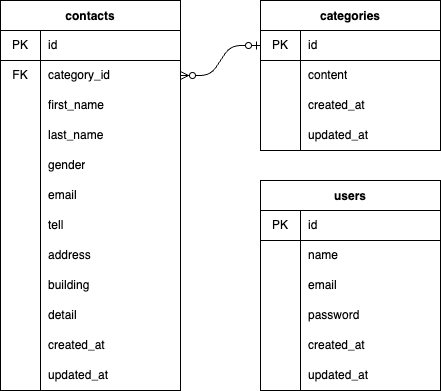

The diagram above was exported from draw.io. Its source (the exported page's mxGraphModel, read from the mxfile embedded in the PNG):
<mxGraphModel dx="581" dy="865" grid="1" gridSize="10" guides="1" tooltips="1" connect="1" arrows="1" fold="1" page="1" pageScale="1" pageWidth="827" pageHeight="1169" math="0" shadow="0">
  <root>
    <mxCell id="0" />
    <mxCell id="1" parent="0" />
    <mxCell id="2" value="contacts" style="shape=table;startSize=30;container=1;collapsible=0;childLayout=tableLayout;fixedRows=1;rowLines=0;fontStyle=1;verticalAlign=middle;" parent="1" vertex="1">
      <mxGeometry x="100" y="450" width="180" height="390" as="geometry" />
    </mxCell>
    <mxCell id="3" value="" style="shape=tableRow;horizontal=0;startSize=0;swimlaneHead=0;swimlaneBody=0;top=0;left=0;bottom=1;right=0;collapsible=0;dropTarget=0;fillColor=none;points=[[0,0.5],[1,0.5]];portConstraint=eastwest;" parent="2" vertex="1">
      <mxGeometry y="30" width="180" height="30" as="geometry" />
    </mxCell>
    <mxCell id="4" value="PK" style="shape=partialRectangle;html=1;whiteSpace=wrap;connectable=0;fillColor=none;top=0;left=0;bottom=0;right=0;overflow=hidden;pointerEvents=1;" parent="3" vertex="1">
      <mxGeometry width="40" height="30" as="geometry">
        <mxRectangle width="40" height="30" as="alternateBounds" />
      </mxGeometry>
    </mxCell>
    <mxCell id="5" value="id" style="shape=partialRectangle;html=1;whiteSpace=wrap;connectable=0;fillColor=none;top=0;left=0;bottom=0;right=0;align=left;spacingLeft=6;overflow=hidden;" parent="3" vertex="1">
      <mxGeometry x="40" width="140" height="30" as="geometry">
        <mxRectangle width="140" height="30" as="alternateBounds" />
      </mxGeometry>
    </mxCell>
    <mxCell id="6" value="" style="shape=tableRow;horizontal=0;startSize=0;swimlaneHead=0;swimlaneBody=0;top=0;left=0;bottom=0;right=0;collapsible=0;dropTarget=0;fillColor=none;points=[[0,0.5],[1,0.5]];portConstraint=eastwest;" parent="2" vertex="1">
      <mxGeometry y="60" width="180" height="30" as="geometry" />
    </mxCell>
    <mxCell id="7" value="FK" style="shape=partialRectangle;html=1;whiteSpace=wrap;connectable=0;fillColor=none;top=0;left=0;bottom=0;right=0;overflow=hidden;" parent="6" vertex="1">
      <mxGeometry width="40" height="30" as="geometry">
        <mxRectangle width="40" height="30" as="alternateBounds" />
      </mxGeometry>
    </mxCell>
    <mxCell id="8" value="category_id" style="shape=partialRectangle;html=1;whiteSpace=wrap;connectable=0;fillColor=none;top=0;left=0;bottom=0;right=0;align=left;spacingLeft=6;overflow=hidden;" parent="6" vertex="1">
      <mxGeometry x="40" width="140" height="30" as="geometry">
        <mxRectangle width="140" height="30" as="alternateBounds" />
      </mxGeometry>
    </mxCell>
    <mxCell id="9" value="" style="shape=tableRow;horizontal=0;startSize=0;swimlaneHead=0;swimlaneBody=0;top=0;left=0;bottom=0;right=0;collapsible=0;dropTarget=0;fillColor=none;points=[[0,0.5],[1,0.5]];portConstraint=eastwest;" parent="2" vertex="1">
      <mxGeometry y="90" width="180" height="30" as="geometry" />
    </mxCell>
    <mxCell id="10" value="" style="shape=partialRectangle;html=1;whiteSpace=wrap;connectable=0;fillColor=none;top=0;left=0;bottom=0;right=0;overflow=hidden;" parent="9" vertex="1">
      <mxGeometry width="40" height="30" as="geometry">
        <mxRectangle width="40" height="30" as="alternateBounds" />
      </mxGeometry>
    </mxCell>
    <mxCell id="11" value="first_name" style="shape=partialRectangle;html=1;whiteSpace=wrap;connectable=0;fillColor=none;top=0;left=0;bottom=0;right=0;align=left;spacingLeft=6;overflow=hidden;" parent="9" vertex="1">
      <mxGeometry x="40" width="140" height="30" as="geometry">
        <mxRectangle width="140" height="30" as="alternateBounds" />
      </mxGeometry>
    </mxCell>
    <mxCell id="117" style="shape=tableRow;horizontal=0;startSize=0;swimlaneHead=0;swimlaneBody=0;top=0;left=0;bottom=0;right=0;collapsible=0;dropTarget=0;fillColor=none;points=[[0,0.5],[1,0.5]];portConstraint=eastwest;" parent="2" vertex="1">
      <mxGeometry y="120" width="180" height="30" as="geometry" />
    </mxCell>
    <mxCell id="118" style="shape=partialRectangle;html=1;whiteSpace=wrap;connectable=0;fillColor=none;top=0;left=0;bottom=0;right=0;overflow=hidden;" parent="117" vertex="1">
      <mxGeometry width="40" height="30" as="geometry">
        <mxRectangle width="40" height="30" as="alternateBounds" />
      </mxGeometry>
    </mxCell>
    <mxCell id="119" value="last_name" style="shape=partialRectangle;html=1;whiteSpace=wrap;connectable=0;fillColor=none;top=0;left=0;bottom=0;right=0;align=left;spacingLeft=6;overflow=hidden;" parent="117" vertex="1">
      <mxGeometry x="40" width="140" height="30" as="geometry">
        <mxRectangle width="140" height="30" as="alternateBounds" />
      </mxGeometry>
    </mxCell>
    <mxCell id="114" style="shape=tableRow;horizontal=0;startSize=0;swimlaneHead=0;swimlaneBody=0;top=0;left=0;bottom=0;right=0;collapsible=0;dropTarget=0;fillColor=none;points=[[0,0.5],[1,0.5]];portConstraint=eastwest;" parent="2" vertex="1">
      <mxGeometry y="150" width="180" height="30" as="geometry" />
    </mxCell>
    <mxCell id="115" style="shape=partialRectangle;html=1;whiteSpace=wrap;connectable=0;fillColor=none;top=0;left=0;bottom=0;right=0;overflow=hidden;" parent="114" vertex="1">
      <mxGeometry width="40" height="30" as="geometry">
        <mxRectangle width="40" height="30" as="alternateBounds" />
      </mxGeometry>
    </mxCell>
    <mxCell id="116" value="gender" style="shape=partialRectangle;html=1;whiteSpace=wrap;connectable=0;fillColor=none;top=0;left=0;bottom=0;right=0;align=left;spacingLeft=6;overflow=hidden;" parent="114" vertex="1">
      <mxGeometry x="40" width="140" height="30" as="geometry">
        <mxRectangle width="140" height="30" as="alternateBounds" />
      </mxGeometry>
    </mxCell>
    <mxCell id="111" style="shape=tableRow;horizontal=0;startSize=0;swimlaneHead=0;swimlaneBody=0;top=0;left=0;bottom=0;right=0;collapsible=0;dropTarget=0;fillColor=none;points=[[0,0.5],[1,0.5]];portConstraint=eastwest;" parent="2" vertex="1">
      <mxGeometry y="180" width="180" height="30" as="geometry" />
    </mxCell>
    <mxCell id="112" style="shape=partialRectangle;html=1;whiteSpace=wrap;connectable=0;fillColor=none;top=0;left=0;bottom=0;right=0;overflow=hidden;" parent="111" vertex="1">
      <mxGeometry width="40" height="30" as="geometry">
        <mxRectangle width="40" height="30" as="alternateBounds" />
      </mxGeometry>
    </mxCell>
    <mxCell id="113" value="email" style="shape=partialRectangle;html=1;whiteSpace=wrap;connectable=0;fillColor=none;top=0;left=0;bottom=0;right=0;align=left;spacingLeft=6;overflow=hidden;" parent="111" vertex="1">
      <mxGeometry x="40" width="140" height="30" as="geometry">
        <mxRectangle width="140" height="30" as="alternateBounds" />
      </mxGeometry>
    </mxCell>
    <mxCell id="108" style="shape=tableRow;horizontal=0;startSize=0;swimlaneHead=0;swimlaneBody=0;top=0;left=0;bottom=0;right=0;collapsible=0;dropTarget=0;fillColor=none;points=[[0,0.5],[1,0.5]];portConstraint=eastwest;" parent="2" vertex="1">
      <mxGeometry y="210" width="180" height="30" as="geometry" />
    </mxCell>
    <mxCell id="109" style="shape=partialRectangle;html=1;whiteSpace=wrap;connectable=0;fillColor=none;top=0;left=0;bottom=0;right=0;overflow=hidden;" parent="108" vertex="1">
      <mxGeometry width="40" height="30" as="geometry">
        <mxRectangle width="40" height="30" as="alternateBounds" />
      </mxGeometry>
    </mxCell>
    <mxCell id="110" value="tell" style="shape=partialRectangle;html=1;whiteSpace=wrap;connectable=0;fillColor=none;top=0;left=0;bottom=0;right=0;align=left;spacingLeft=6;overflow=hidden;" parent="108" vertex="1">
      <mxGeometry x="40" width="140" height="30" as="geometry">
        <mxRectangle width="140" height="30" as="alternateBounds" />
      </mxGeometry>
    </mxCell>
    <mxCell id="105" style="shape=tableRow;horizontal=0;startSize=0;swimlaneHead=0;swimlaneBody=0;top=0;left=0;bottom=0;right=0;collapsible=0;dropTarget=0;fillColor=none;points=[[0,0.5],[1,0.5]];portConstraint=eastwest;" parent="2" vertex="1">
      <mxGeometry y="240" width="180" height="30" as="geometry" />
    </mxCell>
    <mxCell id="106" style="shape=partialRectangle;html=1;whiteSpace=wrap;connectable=0;fillColor=none;top=0;left=0;bottom=0;right=0;overflow=hidden;" parent="105" vertex="1">
      <mxGeometry width="40" height="30" as="geometry">
        <mxRectangle width="40" height="30" as="alternateBounds" />
      </mxGeometry>
    </mxCell>
    <mxCell id="107" value="address" style="shape=partialRectangle;html=1;whiteSpace=wrap;connectable=0;fillColor=none;top=0;left=0;bottom=0;right=0;align=left;spacingLeft=6;overflow=hidden;" parent="105" vertex="1">
      <mxGeometry x="40" width="140" height="30" as="geometry">
        <mxRectangle width="140" height="30" as="alternateBounds" />
      </mxGeometry>
    </mxCell>
    <mxCell id="129" style="shape=tableRow;horizontal=0;startSize=0;swimlaneHead=0;swimlaneBody=0;top=0;left=0;bottom=0;right=0;collapsible=0;dropTarget=0;fillColor=none;points=[[0,0.5],[1,0.5]];portConstraint=eastwest;" parent="2" vertex="1">
      <mxGeometry y="270" width="180" height="30" as="geometry" />
    </mxCell>
    <mxCell id="130" style="shape=partialRectangle;html=1;whiteSpace=wrap;connectable=0;fillColor=none;top=0;left=0;bottom=0;right=0;overflow=hidden;" parent="129" vertex="1">
      <mxGeometry width="40" height="30" as="geometry">
        <mxRectangle width="40" height="30" as="alternateBounds" />
      </mxGeometry>
    </mxCell>
    <mxCell id="131" value="building" style="shape=partialRectangle;html=1;whiteSpace=wrap;connectable=0;fillColor=none;top=0;left=0;bottom=0;right=0;align=left;spacingLeft=6;overflow=hidden;" parent="129" vertex="1">
      <mxGeometry x="40" width="140" height="30" as="geometry">
        <mxRectangle width="140" height="30" as="alternateBounds" />
      </mxGeometry>
    </mxCell>
    <mxCell id="126" style="shape=tableRow;horizontal=0;startSize=0;swimlaneHead=0;swimlaneBody=0;top=0;left=0;bottom=0;right=0;collapsible=0;dropTarget=0;fillColor=none;points=[[0,0.5],[1,0.5]];portConstraint=eastwest;" parent="2" vertex="1">
      <mxGeometry y="300" width="180" height="30" as="geometry" />
    </mxCell>
    <mxCell id="127" style="shape=partialRectangle;html=1;whiteSpace=wrap;connectable=0;fillColor=none;top=0;left=0;bottom=0;right=0;overflow=hidden;" parent="126" vertex="1">
      <mxGeometry width="40" height="30" as="geometry">
        <mxRectangle width="40" height="30" as="alternateBounds" />
      </mxGeometry>
    </mxCell>
    <mxCell id="128" value="detail" style="shape=partialRectangle;html=1;whiteSpace=wrap;connectable=0;fillColor=none;top=0;left=0;bottom=0;right=0;align=left;spacingLeft=6;overflow=hidden;" parent="126" vertex="1">
      <mxGeometry x="40" width="140" height="30" as="geometry">
        <mxRectangle width="140" height="30" as="alternateBounds" />
      </mxGeometry>
    </mxCell>
    <mxCell id="123" style="shape=tableRow;horizontal=0;startSize=0;swimlaneHead=0;swimlaneBody=0;top=0;left=0;bottom=0;right=0;collapsible=0;dropTarget=0;fillColor=none;points=[[0,0.5],[1,0.5]];portConstraint=eastwest;" parent="2" vertex="1">
      <mxGeometry y="330" width="180" height="30" as="geometry" />
    </mxCell>
    <mxCell id="124" style="shape=partialRectangle;html=1;whiteSpace=wrap;connectable=0;fillColor=none;top=0;left=0;bottom=0;right=0;overflow=hidden;" parent="123" vertex="1">
      <mxGeometry width="40" height="30" as="geometry">
        <mxRectangle width="40" height="30" as="alternateBounds" />
      </mxGeometry>
    </mxCell>
    <mxCell id="125" value="created_at" style="shape=partialRectangle;html=1;whiteSpace=wrap;connectable=0;fillColor=none;top=0;left=0;bottom=0;right=0;align=left;spacingLeft=6;overflow=hidden;" parent="123" vertex="1">
      <mxGeometry x="40" width="140" height="30" as="geometry">
        <mxRectangle width="140" height="30" as="alternateBounds" />
      </mxGeometry>
    </mxCell>
    <mxCell id="120" style="shape=tableRow;horizontal=0;startSize=0;swimlaneHead=0;swimlaneBody=0;top=0;left=0;bottom=0;right=0;collapsible=0;dropTarget=0;fillColor=none;points=[[0,0.5],[1,0.5]];portConstraint=eastwest;" parent="2" vertex="1">
      <mxGeometry y="360" width="180" height="30" as="geometry" />
    </mxCell>
    <mxCell id="121" style="shape=partialRectangle;html=1;whiteSpace=wrap;connectable=0;fillColor=none;top=0;left=0;bottom=0;right=0;overflow=hidden;" parent="120" vertex="1">
      <mxGeometry width="40" height="30" as="geometry">
        <mxRectangle width="40" height="30" as="alternateBounds" />
      </mxGeometry>
    </mxCell>
    <mxCell id="122" value="updated_at" style="shape=partialRectangle;html=1;whiteSpace=wrap;connectable=0;fillColor=none;top=0;left=0;bottom=0;right=0;align=left;spacingLeft=6;overflow=hidden;" parent="120" vertex="1">
      <mxGeometry x="40" width="140" height="30" as="geometry">
        <mxRectangle width="140" height="30" as="alternateBounds" />
      </mxGeometry>
    </mxCell>
    <mxCell id="49" value="" style="shape=tableRow;horizontal=0;startSize=0;swimlaneHead=0;swimlaneBody=0;top=0;left=0;bottom=0;right=0;collapsible=0;dropTarget=0;fillColor=none;points=[[0,0.5],[1,0.5]];portConstraint=eastwest;" parent="1" vertex="1">
      <mxGeometry x="140" y="490" width="180" height="30" as="geometry" />
    </mxCell>
    <mxCell id="58" value="" style="shape=tableRow;horizontal=0;startSize=0;swimlaneHead=0;swimlaneBody=0;top=0;left=0;bottom=0;right=0;collapsible=0;dropTarget=0;fillColor=none;points=[[0,0.5],[1,0.5]];portConstraint=eastwest;" parent="1" vertex="1">
      <mxGeometry x="140" y="580" width="180" height="30" as="geometry" />
    </mxCell>
    <mxCell id="61" value="" style="shape=tableRow;horizontal=0;startSize=0;swimlaneHead=0;swimlaneBody=0;top=0;left=0;bottom=0;right=0;collapsible=0;dropTarget=0;fillColor=none;points=[[0,0.5],[1,0.5]];portConstraint=eastwest;" parent="1" vertex="1">
      <mxGeometry x="140" y="610" width="180" height="30" as="geometry" />
    </mxCell>
    <mxCell id="64" value="" style="shape=tableRow;horizontal=0;startSize=0;swimlaneHead=0;swimlaneBody=0;top=0;left=0;bottom=0;right=0;collapsible=0;dropTarget=0;fillColor=none;points=[[0,0.5],[1,0.5]];portConstraint=eastwest;" parent="1" vertex="1">
      <mxGeometry x="140" y="640" width="180" height="30" as="geometry" />
    </mxCell>
    <mxCell id="67" value="" style="shape=tableRow;horizontal=0;startSize=0;swimlaneHead=0;swimlaneBody=0;top=0;left=0;bottom=0;right=0;collapsible=0;dropTarget=0;fillColor=none;points=[[0,0.5],[1,0.5]];portConstraint=eastwest;" parent="1" vertex="1">
      <mxGeometry x="140" y="670" width="180" height="30" as="geometry" />
    </mxCell>
    <mxCell id="70" value="" style="shape=tableRow;horizontal=0;startSize=0;swimlaneHead=0;swimlaneBody=0;top=0;left=0;bottom=0;right=0;collapsible=0;dropTarget=0;fillColor=none;points=[[0,0.5],[1,0.5]];portConstraint=eastwest;" parent="1" vertex="1">
      <mxGeometry x="140" y="700" width="180" height="30" as="geometry" />
    </mxCell>
    <mxCell id="73" value="categories" style="shape=table;startSize=30;container=1;collapsible=0;childLayout=tableLayout;fixedRows=1;rowLines=0;fontStyle=1;" parent="1" vertex="1">
      <mxGeometry x="360" y="450" width="180" height="150" as="geometry" />
    </mxCell>
    <mxCell id="74" value="" style="shape=tableRow;horizontal=0;startSize=0;swimlaneHead=0;swimlaneBody=0;top=0;left=0;bottom=1;right=0;collapsible=0;dropTarget=0;fillColor=none;points=[[0,0.5],[1,0.5]];portConstraint=eastwest;" parent="73" vertex="1">
      <mxGeometry y="30" width="180" height="30" as="geometry" />
    </mxCell>
    <mxCell id="75" value="PK" style="shape=partialRectangle;html=1;whiteSpace=wrap;connectable=0;fillColor=none;top=0;left=0;bottom=0;right=0;overflow=hidden;pointerEvents=1;" parent="74" vertex="1">
      <mxGeometry width="40" height="30" as="geometry">
        <mxRectangle width="40" height="30" as="alternateBounds" />
      </mxGeometry>
    </mxCell>
    <mxCell id="76" value="id" style="shape=partialRectangle;html=1;whiteSpace=wrap;connectable=0;fillColor=none;top=0;left=0;bottom=0;right=0;align=left;spacingLeft=6;overflow=hidden;" parent="74" vertex="1">
      <mxGeometry x="40" width="140" height="30" as="geometry">
        <mxRectangle width="140" height="30" as="alternateBounds" />
      </mxGeometry>
    </mxCell>
    <mxCell id="77" value="" style="shape=tableRow;horizontal=0;startSize=0;swimlaneHead=0;swimlaneBody=0;top=0;left=0;bottom=0;right=0;collapsible=0;dropTarget=0;fillColor=none;points=[[0,0.5],[1,0.5]];portConstraint=eastwest;" parent="73" vertex="1">
      <mxGeometry y="60" width="180" height="30" as="geometry" />
    </mxCell>
    <mxCell id="78" value="" style="shape=partialRectangle;html=1;whiteSpace=wrap;connectable=0;fillColor=none;top=0;left=0;bottom=0;right=0;overflow=hidden;" parent="77" vertex="1">
      <mxGeometry width="40" height="30" as="geometry">
        <mxRectangle width="40" height="30" as="alternateBounds" />
      </mxGeometry>
    </mxCell>
    <mxCell id="79" value="content" style="shape=partialRectangle;html=1;whiteSpace=wrap;connectable=0;fillColor=none;top=0;left=0;bottom=0;right=0;align=left;spacingLeft=6;overflow=hidden;" parent="77" vertex="1">
      <mxGeometry x="40" width="140" height="30" as="geometry">
        <mxRectangle width="140" height="30" as="alternateBounds" />
      </mxGeometry>
    </mxCell>
    <mxCell id="135" style="shape=tableRow;horizontal=0;startSize=0;swimlaneHead=0;swimlaneBody=0;top=0;left=0;bottom=0;right=0;collapsible=0;dropTarget=0;fillColor=none;points=[[0,0.5],[1,0.5]];portConstraint=eastwest;" parent="73" vertex="1">
      <mxGeometry y="90" width="180" height="30" as="geometry" />
    </mxCell>
    <mxCell id="136" style="shape=partialRectangle;html=1;whiteSpace=wrap;connectable=0;fillColor=none;top=0;left=0;bottom=0;right=0;overflow=hidden;" parent="135" vertex="1">
      <mxGeometry width="40" height="30" as="geometry">
        <mxRectangle width="40" height="30" as="alternateBounds" />
      </mxGeometry>
    </mxCell>
    <mxCell id="137" value="created_at" style="shape=partialRectangle;html=1;whiteSpace=wrap;connectable=0;fillColor=none;top=0;left=0;bottom=0;right=0;align=left;spacingLeft=6;overflow=hidden;" parent="135" vertex="1">
      <mxGeometry x="40" width="140" height="30" as="geometry">
        <mxRectangle width="140" height="30" as="alternateBounds" />
      </mxGeometry>
    </mxCell>
    <mxCell id="132" style="shape=tableRow;horizontal=0;startSize=0;swimlaneHead=0;swimlaneBody=0;top=0;left=0;bottom=0;right=0;collapsible=0;dropTarget=0;fillColor=none;points=[[0,0.5],[1,0.5]];portConstraint=eastwest;" parent="73" vertex="1">
      <mxGeometry y="120" width="180" height="30" as="geometry" />
    </mxCell>
    <mxCell id="133" style="shape=partialRectangle;html=1;whiteSpace=wrap;connectable=0;fillColor=none;top=0;left=0;bottom=0;right=0;overflow=hidden;" parent="132" vertex="1">
      <mxGeometry width="40" height="30" as="geometry">
        <mxRectangle width="40" height="30" as="alternateBounds" />
      </mxGeometry>
    </mxCell>
    <mxCell id="134" value="updated_at" style="shape=partialRectangle;html=1;whiteSpace=wrap;connectable=0;fillColor=none;top=0;left=0;bottom=0;right=0;align=left;spacingLeft=6;overflow=hidden;" parent="132" vertex="1">
      <mxGeometry x="40" width="140" height="30" as="geometry">
        <mxRectangle width="140" height="30" as="alternateBounds" />
      </mxGeometry>
    </mxCell>
    <mxCell id="89" value="users" style="shape=table;startSize=30;container=1;collapsible=0;childLayout=tableLayout;fixedRows=1;rowLines=0;fontStyle=1;" parent="1" vertex="1">
      <mxGeometry x="360" y="630" width="180" height="210" as="geometry" />
    </mxCell>
    <mxCell id="90" value="" style="shape=tableRow;horizontal=0;startSize=0;swimlaneHead=0;swimlaneBody=0;top=0;left=0;bottom=1;right=0;collapsible=0;dropTarget=0;fillColor=none;points=[[0,0.5],[1,0.5]];portConstraint=eastwest;" parent="89" vertex="1">
      <mxGeometry y="30" width="180" height="30" as="geometry" />
    </mxCell>
    <mxCell id="91" value="PK" style="shape=partialRectangle;html=1;whiteSpace=wrap;connectable=0;fillColor=none;top=0;left=0;bottom=0;right=0;overflow=hidden;pointerEvents=1;" parent="90" vertex="1">
      <mxGeometry width="40" height="30" as="geometry">
        <mxRectangle width="40" height="30" as="alternateBounds" />
      </mxGeometry>
    </mxCell>
    <mxCell id="92" value="id" style="shape=partialRectangle;html=1;whiteSpace=wrap;connectable=0;fillColor=none;top=0;left=0;bottom=0;right=0;align=left;spacingLeft=6;overflow=hidden;" parent="90" vertex="1">
      <mxGeometry x="40" width="140" height="30" as="geometry">
        <mxRectangle width="140" height="30" as="alternateBounds" />
      </mxGeometry>
    </mxCell>
    <mxCell id="93" value="" style="shape=tableRow;horizontal=0;startSize=0;swimlaneHead=0;swimlaneBody=0;top=0;left=0;bottom=0;right=0;collapsible=0;dropTarget=0;fillColor=none;points=[[0,0.5],[1,0.5]];portConstraint=eastwest;" parent="89" vertex="1">
      <mxGeometry y="60" width="180" height="30" as="geometry" />
    </mxCell>
    <mxCell id="94" value="" style="shape=partialRectangle;html=1;whiteSpace=wrap;connectable=0;fillColor=none;top=0;left=0;bottom=0;right=0;overflow=hidden;" parent="93" vertex="1">
      <mxGeometry width="40" height="30" as="geometry">
        <mxRectangle width="40" height="30" as="alternateBounds" />
      </mxGeometry>
    </mxCell>
    <mxCell id="95" value="name" style="shape=partialRectangle;html=1;whiteSpace=wrap;connectable=0;fillColor=none;top=0;left=0;bottom=0;right=0;align=left;spacingLeft=6;overflow=hidden;" parent="93" vertex="1">
      <mxGeometry x="40" width="140" height="30" as="geometry">
        <mxRectangle width="140" height="30" as="alternateBounds" />
      </mxGeometry>
    </mxCell>
    <mxCell id="147" style="shape=tableRow;horizontal=0;startSize=0;swimlaneHead=0;swimlaneBody=0;top=0;left=0;bottom=0;right=0;collapsible=0;dropTarget=0;fillColor=none;points=[[0,0.5],[1,0.5]];portConstraint=eastwest;" parent="89" vertex="1">
      <mxGeometry y="90" width="180" height="30" as="geometry" />
    </mxCell>
    <mxCell id="148" style="shape=partialRectangle;html=1;whiteSpace=wrap;connectable=0;fillColor=none;top=0;left=0;bottom=0;right=0;overflow=hidden;" parent="147" vertex="1">
      <mxGeometry width="40" height="30" as="geometry">
        <mxRectangle width="40" height="30" as="alternateBounds" />
      </mxGeometry>
    </mxCell>
    <mxCell id="149" value="email" style="shape=partialRectangle;html=1;whiteSpace=wrap;connectable=0;fillColor=none;top=0;left=0;bottom=0;right=0;align=left;spacingLeft=6;overflow=hidden;" parent="147" vertex="1">
      <mxGeometry x="40" width="140" height="30" as="geometry">
        <mxRectangle width="140" height="30" as="alternateBounds" />
      </mxGeometry>
    </mxCell>
    <mxCell id="144" style="shape=tableRow;horizontal=0;startSize=0;swimlaneHead=0;swimlaneBody=0;top=0;left=0;bottom=0;right=0;collapsible=0;dropTarget=0;fillColor=none;points=[[0,0.5],[1,0.5]];portConstraint=eastwest;" parent="89" vertex="1">
      <mxGeometry y="120" width="180" height="30" as="geometry" />
    </mxCell>
    <mxCell id="145" style="shape=partialRectangle;html=1;whiteSpace=wrap;connectable=0;fillColor=none;top=0;left=0;bottom=0;right=0;overflow=hidden;" parent="144" vertex="1">
      <mxGeometry width="40" height="30" as="geometry">
        <mxRectangle width="40" height="30" as="alternateBounds" />
      </mxGeometry>
    </mxCell>
    <mxCell id="146" value="password" style="shape=partialRectangle;html=1;whiteSpace=wrap;connectable=0;fillColor=none;top=0;left=0;bottom=0;right=0;align=left;spacingLeft=6;overflow=hidden;" parent="144" vertex="1">
      <mxGeometry x="40" width="140" height="30" as="geometry">
        <mxRectangle width="140" height="30" as="alternateBounds" />
      </mxGeometry>
    </mxCell>
    <mxCell id="141" style="shape=tableRow;horizontal=0;startSize=0;swimlaneHead=0;swimlaneBody=0;top=0;left=0;bottom=0;right=0;collapsible=0;dropTarget=0;fillColor=none;points=[[0,0.5],[1,0.5]];portConstraint=eastwest;" parent="89" vertex="1">
      <mxGeometry y="150" width="180" height="30" as="geometry" />
    </mxCell>
    <mxCell id="142" style="shape=partialRectangle;html=1;whiteSpace=wrap;connectable=0;fillColor=none;top=0;left=0;bottom=0;right=0;overflow=hidden;" parent="141" vertex="1">
      <mxGeometry width="40" height="30" as="geometry">
        <mxRectangle width="40" height="30" as="alternateBounds" />
      </mxGeometry>
    </mxCell>
    <mxCell id="143" value="created_at" style="shape=partialRectangle;html=1;whiteSpace=wrap;connectable=0;fillColor=none;top=0;left=0;bottom=0;right=0;align=left;spacingLeft=6;overflow=hidden;" parent="141" vertex="1">
      <mxGeometry x="40" width="140" height="30" as="geometry">
        <mxRectangle width="140" height="30" as="alternateBounds" />
      </mxGeometry>
    </mxCell>
    <mxCell id="138" style="shape=tableRow;horizontal=0;startSize=0;swimlaneHead=0;swimlaneBody=0;top=0;left=0;bottom=0;right=0;collapsible=0;dropTarget=0;fillColor=none;points=[[0,0.5],[1,0.5]];portConstraint=eastwest;" parent="89" vertex="1">
      <mxGeometry y="180" width="180" height="30" as="geometry" />
    </mxCell>
    <mxCell id="139" style="shape=partialRectangle;html=1;whiteSpace=wrap;connectable=0;fillColor=none;top=0;left=0;bottom=0;right=0;overflow=hidden;" parent="138" vertex="1">
      <mxGeometry width="40" height="30" as="geometry">
        <mxRectangle width="40" height="30" as="alternateBounds" />
      </mxGeometry>
    </mxCell>
    <mxCell id="140" value="updated_at" style="shape=partialRectangle;html=1;whiteSpace=wrap;connectable=0;fillColor=none;top=0;left=0;bottom=0;right=0;align=left;spacingLeft=6;overflow=hidden;" parent="138" vertex="1">
      <mxGeometry x="40" width="140" height="30" as="geometry">
        <mxRectangle width="140" height="30" as="alternateBounds" />
      </mxGeometry>
    </mxCell>
    <mxCell id="153" value="" style="edgeStyle=entityRelationEdgeStyle;fontSize=12;html=1;endArrow=ERzeroToMany;startArrow=ERzeroToOne;" parent="1" source="74" target="6" edge="1">
      <mxGeometry width="100" height="100" relative="1" as="geometry">
        <mxPoint x="200" y="820" as="sourcePoint" />
        <mxPoint x="300" y="720" as="targetPoint" />
      </mxGeometry>
    </mxCell>
  </root>
</mxGraphModel>